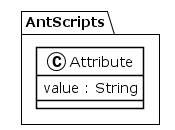

The diagram above was rendered by PlantUML. Its source (embedded in the PNG):
@startuml
!theme plain
package AntScripts {
class Attribute {
	 value : String
}
}
@enduml